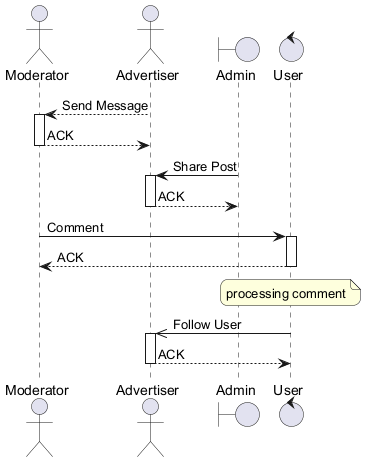

The diagram above was rendered by PlantUML. Its source (embedded in the PNG):
@startuml
skinparam backgroundColor #FFFFFF
skinparam roundCorner 15
actor "Moderator" as M
actor "Advertiser" as A
boundary "Admin" as A2
control "User" as U
A --> M : Send Message
activate M
M --> A : ACK
deactivate M
A2 -> A : Share Post
activate A
A --> A2 : ACK
deactivate A
M -> U : Comment
activate U
U --> M : ACK
deactivate U
note over U : processing comment
U ->> A : Follow User
activate A
A --> U : ACK
deactivate A
@enduml